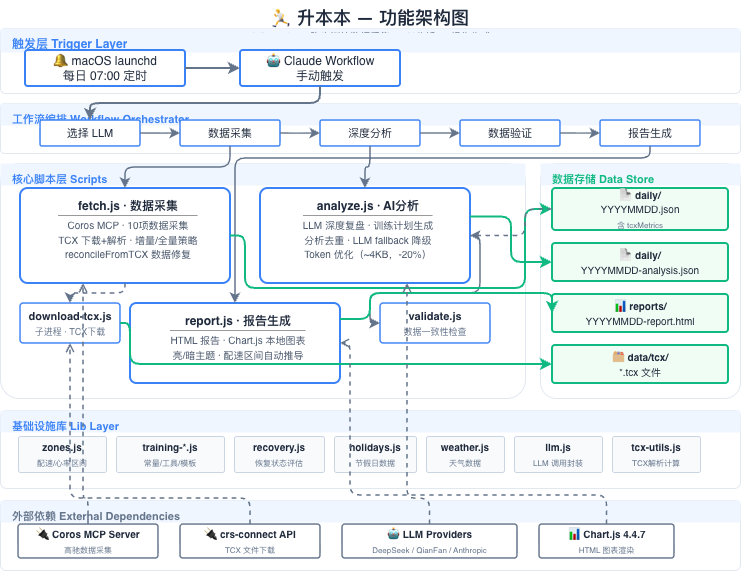

The diagram above was exported from draw.io. Its source (the exported page's mxGraphModel, read from the mxfile embedded in the PNG):
<mxGraphModel dx="748" dy="716" grid="1" gridSize="10" guides="1" tooltips="1" connect="1" arrows="1" fold="1" page="1" pageScale="1" pageWidth="827" pageHeight="1169" math="0" shadow="0">
  <root>
    <mxCell id="0" />
    <mxCell id="1" parent="0" />
    <mxCell id="zone-trigger" parent="1" style="rounded=1;whiteSpace=wrap;html=1;fillColor=#FFFFFF;strokeColor=#E2E8F0;strokeWidth=1;arcSize=8;" value="" vertex="1">
      <mxGeometry height="65" width="740" x="30" y="30" as="geometry" />
    </mxCell>
    <mxCell id="hdr-trigger" parent="1" style="rounded=1;whiteSpace=wrap;html=1;fillColor=#EFF6FF;strokeColor=none;arcSize=8;" value="" vertex="1">
      <mxGeometry height="24" width="740" x="30" y="30" as="geometry" />
    </mxCell>
    <mxCell id="txt-trigger" parent="1" style="text;html=1;whiteSpace=wrap;overflow=hidden;align=left;spacingLeft=8;" value="&lt;font style=&quot;font-size:12px;&quot; color=&quot;#3B82F6&quot;&gt;&lt;b&gt;触发层 Trigger Layer&lt;/b&gt;&lt;/font&gt;" vertex="1">
      <mxGeometry height="20" width="200" x="32" y="32" as="geometry" />
    </mxCell>
    <mxCell id="n-launchd" parent="1" style="rounded=1;whiteSpace=wrap;html=1;fillColor=#FFFFFF;strokeColor=#3B82F6;strokeWidth=2;arcSize=8;" value="&lt;font style=&quot;font-size:12px;&quot; color=&quot;#1E293B&quot;&gt;🔔 macOS launchd&lt;br&gt;每日 07:00 定时&lt;/font&gt;" vertex="1">
      <mxGeometry height="36" width="160" x="55" y="52" as="geometry" />
    </mxCell>
    <mxCell id="n-claude" parent="1" style="rounded=1;whiteSpace=wrap;html=1;fillColor=#FFFFFF;strokeColor=#3B82F6;strokeWidth=2;arcSize=8;" value="&lt;font style=&quot;font-size:12px;&quot; color=&quot;#1E293B&quot;&gt;🤖 Claude Workflow&lt;br&gt;手动触发&lt;/font&gt;" vertex="1">
      <mxGeometry height="36" width="160" x="270" y="52" as="geometry" />
    </mxCell>
    <mxCell id="e-trig-1" edge="1" parent="1" source="n-launchd" style="edgeStyle=orthogonalEdgeStyle;exitX=1;exitY=0.5;entryX=0;entryY=0.5;strokeColor=#64748B;strokeWidth=2;endArrow=classic;" target="n-claude">
      <mxGeometry relative="1" as="geometry" />
    </mxCell>
    <mxCell id="zone-workflow" parent="1" style="rounded=1;whiteSpace=wrap;html=1;fillColor=#FFFFFF;strokeColor=#E2E8F0;strokeWidth=1;arcSize=8;" value="" vertex="1">
      <mxGeometry height="50" width="740" x="30" y="105" as="geometry" />
    </mxCell>
    <mxCell id="hdr-workflow" parent="1" style="rounded=1;whiteSpace=wrap;html=1;fillColor=#EFF6FF;strokeColor=none;arcSize=8;" value="" vertex="1">
      <mxGeometry height="22" width="740" x="30" y="105" as="geometry" />
    </mxCell>
    <mxCell id="txt-workflow" parent="1" style="text;html=1;whiteSpace=wrap;overflow=hidden;align=left;spacingLeft=8;" value="&lt;font style=&quot;font-size:11px;&quot; color=&quot;#3B82F6&quot;&gt;&lt;b&gt;工作流编排 Workflow Orchestrator&lt;/b&gt;&lt;/font&gt;" vertex="1">
      <mxGeometry height="18" width="300" x="32" y="107" as="geometry" />
    </mxCell>
    <mxCell id="n-wf1" parent="1" style="rounded=1;whiteSpace=wrap;html=1;fillColor=#FFFFFF;strokeColor=#3B82F6;strokeWidth=1.5;arcSize=8;" value="&lt;font style=&quot;font-size:11px;&quot; color=&quot;#1E293B&quot;&gt;选择 LLM&lt;/font&gt;" vertex="1">
      <mxGeometry height="26" width="100" x="70" y="122" as="geometry" />
    </mxCell>
    <mxCell id="n-wf2" parent="1" style="rounded=1;whiteSpace=wrap;html=1;fillColor=#FFFFFF;strokeColor=#3B82F6;strokeWidth=1.5;arcSize=8;" value="&lt;font style=&quot;font-size:11px;&quot; color=&quot;#1E293B&quot;&gt;数据采集&lt;/font&gt;" vertex="1">
      <mxGeometry height="26" width="100" x="210" y="122" as="geometry" />
    </mxCell>
    <mxCell id="n-wf3" parent="1" style="rounded=1;whiteSpace=wrap;html=1;fillColor=#FFFFFF;strokeColor=#3B82F6;strokeWidth=1.5;arcSize=8;" value="&lt;font style=&quot;font-size:11px;&quot; color=&quot;#1E293B&quot;&gt;深度分析&lt;/font&gt;" vertex="1">
      <mxGeometry height="26" width="100" x="350" y="122" as="geometry" />
    </mxCell>
    <mxCell id="n-wf4" parent="1" style="rounded=1;whiteSpace=wrap;html=1;fillColor=#FFFFFF;strokeColor=#3B82F6;strokeWidth=1.5;arcSize=8;" value="&lt;font style=&quot;font-size:11px;&quot; color=&quot;#1E293B&quot;&gt;数据验证&lt;/font&gt;" vertex="1">
      <mxGeometry height="26" width="100" x="490" y="122" as="geometry" />
    </mxCell>
    <mxCell id="n-wf5" parent="1" style="rounded=1;whiteSpace=wrap;html=1;fillColor=#FFFFFF;strokeColor=#3B82F6;strokeWidth=1.5;arcSize=8;" value="&lt;font style=&quot;font-size:11px;&quot; color=&quot;#1E293B&quot;&gt;报告生成&lt;/font&gt;" vertex="1">
      <mxGeometry height="26" width="100" x="630" y="122" as="geometry" />
    </mxCell>
    <mxCell id="e-wf-1" edge="1" parent="1" source="n-wf1" style="edgeStyle=orthogonalEdgeStyle;strokeColor=#64748B;strokeWidth=1.5;endArrow=classic;" target="n-wf2">
      <mxGeometry relative="1" as="geometry" />
    </mxCell>
    <mxCell id="e-wf-2" edge="1" parent="1" source="n-wf2" style="edgeStyle=orthogonalEdgeStyle;strokeColor=#64748B;strokeWidth=1.5;endArrow=classic;" target="n-wf3">
      <mxGeometry relative="1" as="geometry" />
    </mxCell>
    <mxCell id="e-wf-3" edge="1" parent="1" source="n-wf3" style="edgeStyle=orthogonalEdgeStyle;strokeColor=#64748B;strokeWidth=1.5;endArrow=classic;" target="n-wf4">
      <mxGeometry relative="1" as="geometry" />
    </mxCell>
    <mxCell id="e-wf-4" edge="1" parent="1" source="n-wf4" style="edgeStyle=orthogonalEdgeStyle;strokeColor=#64748B;strokeWidth=1.5;endArrow=classic;" target="n-wf5">
      <mxGeometry relative="1" as="geometry" />
    </mxCell>
    <mxCell id="e-claude-wf" edge="1" parent="1" source="n-claude" style="edgeStyle=orthogonalEdgeStyle;exitX=0.5;exitY=1;entryX=0.5;entryY=0;strokeColor=#64748B;strokeWidth=2;endArrow=classic;" target="n-wf1">
      <mxGeometry relative="1" as="geometry" />
    </mxCell>
    <mxCell id="zone-scripts" parent="1" style="rounded=1;whiteSpace=wrap;html=1;fillColor=#FFFFFF;strokeColor=#E2E8F0;strokeWidth=1;arcSize=8;" value="" vertex="1">
      <mxGeometry height="235" width="525" x="30" y="165" as="geometry" />
    </mxCell>
    <mxCell id="hdr-scripts" parent="1" style="rounded=1;whiteSpace=wrap;html=1;fillColor=#EFF6FF;strokeColor=none;arcSize=8;" value="" vertex="1">
      <mxGeometry height="22" width="525" x="30" y="165" as="geometry" />
    </mxCell>
    <mxCell id="txt-scripts" parent="1" style="text;html=1;whiteSpace=wrap;overflow=hidden;align=left;spacingLeft=8;" value="&lt;font style=&quot;font-size:11px;&quot; color=&quot;#3B82F6&quot;&gt;&lt;b&gt;核心脚本层 Scripts&lt;/b&gt;&lt;/font&gt;" vertex="1">
      <mxGeometry height="18" width="200" x="32" y="167" as="geometry" />
    </mxCell>
    <mxCell id="n-fetch" parent="1" style="rounded=1;whiteSpace=wrap;html=1;fillColor=#FFFFFF;strokeColor=#3B82F6;strokeWidth=2;arcSize=8;verticalAlign=top;spacingTop=4;spacingLeft=6;" value="&lt;font style=&quot;font-size:12px;&quot; color=&quot;#1E293B&quot;&gt;&lt;b&gt;fetch.js · 数据采集&lt;/b&gt;&lt;/font&gt;&lt;hr size=&quot;1&quot; style=&quot;margin:2px 0&quot;&gt;&lt;font style=&quot;font-size:10px;&quot; color=&quot;#475569&quot;&gt;Coros MCP · 10项数据采集&lt;br&gt;TCX 下载+解析 · 增量/全量策略&lt;br&gt;reconcileFromTCX 数据修复&lt;/font&gt;" vertex="1">
      <mxGeometry height="95" width="210" x="50" y="190" as="geometry" />
    </mxCell>
    <mxCell id="n-analyze" parent="1" style="rounded=1;whiteSpace=wrap;html=1;fillColor=#FFFFFF;strokeColor=#3B82F6;strokeWidth=2;arcSize=8;verticalAlign=top;spacingTop=4;spacingLeft=6;" value="&lt;font style=&quot;font-size:12px;&quot; color=&quot;#1E293B&quot;&gt;&lt;b&gt;analyze.js · AI分析&lt;/b&gt;&lt;/font&gt;&lt;hr size=&quot;1&quot; style=&quot;margin:2px 0&quot;&gt;&lt;font style=&quot;font-size:10px;&quot; color=&quot;#475569&quot;&gt;LLM 深度复盘 · 训练计划生成&lt;br&gt;分析去重 · LLM fallback 降级&lt;br&gt;Token 优化（~4KB，-20%）&lt;/font&gt;" vertex="1">
      <mxGeometry height="95" width="210" x="290" y="190" as="geometry" />
    </mxCell>
    <mxCell id="n-report" parent="1" style="rounded=1;whiteSpace=wrap;html=1;fillColor=#FFFFFF;strokeColor=#3B82F6;strokeWidth=2;arcSize=8;verticalAlign=top;spacingTop=4;spacingLeft=6;" value="&lt;font style=&quot;font-size:12px;&quot; color=&quot;#1E293B&quot;&gt;&lt;b&gt;report.js · 报告生成&lt;/b&gt;&lt;/font&gt;&lt;hr size=&quot;1&quot; style=&quot;margin:2px 0&quot;&gt;&lt;font style=&quot;font-size:10px;&quot; color=&quot;#475569&quot;&gt;HTML 报告 · Chart.js 本地图表&lt;br&gt;亮/暗主题 · 配速区间自动推导&lt;/font&gt;" vertex="1">
      <mxGeometry height="80" width="210" x="160" y="305" as="geometry" />
    </mxCell>
    <mxCell id="n-downloadtcx" parent="1" style="rounded=1;whiteSpace=wrap;html=1;fillColor=#FFFFFF;strokeColor=#3B82F6;strokeWidth=1.5;arcSize=8;" value="&lt;font style=&quot;font-size:11px;&quot; color=&quot;#1E293B&quot;&gt;&lt;b&gt;download-tcx.js&lt;/b&gt;&lt;/font&gt;&lt;br&gt;&lt;font style=&quot;font-size:9px;&quot; color=&quot;#64748B&quot;&gt;子进程 · TCX下载&lt;/font&gt;" vertex="1">
      <mxGeometry height="40" width="100" x="50" y="305" as="geometry" />
    </mxCell>
    <mxCell id="n-validate" parent="1" style="rounded=1;whiteSpace=wrap;html=1;fillColor=#FFFFFF;strokeColor=#3B82F6;strokeWidth=1.5;arcSize=8;" value="&lt;font style=&quot;font-size:11px;&quot; color=&quot;#1E293B&quot;&gt;&lt;b&gt;validate.js&lt;/b&gt;&lt;/font&gt;&lt;br&gt;&lt;font style=&quot;font-size:9px;&quot; color=&quot;#64748B&quot;&gt;数据一致性检查&lt;/font&gt;" vertex="1">
      <mxGeometry height="40" width="110" x="410" y="305" as="geometry" />
    </mxCell>
    <mxCell id="e-wf2-fetch" edge="1" parent="1" source="n-wf2" style="edgeStyle=orthogonalEdgeStyle;exitX=0.5;exitY=1;entryX=0.5;entryY=0;strokeColor=#64748B;strokeWidth=1.5;endArrow=classic;" target="n-fetch">
      <mxGeometry relative="1" as="geometry" />
    </mxCell>
    <mxCell id="e-wf3-analyze" edge="1" parent="1" source="n-wf3" style="edgeStyle=orthogonalEdgeStyle;exitX=0.5;exitY=1;entryX=0.5;entryY=0;strokeColor=#64748B;strokeWidth=1.5;endArrow=classic;" target="n-analyze">
      <mxGeometry relative="1" as="geometry" />
    </mxCell>
    <mxCell id="e-wf5-report" edge="1" parent="1" source="n-wf5" style="edgeStyle=orthogonalEdgeStyle;exitX=0.5;exitY=1;entryX=0.5;entryY=0;strokeColor=#64748B;strokeWidth=1.5;endArrow=classic;" target="n-report">
      <mxGeometry relative="1" as="geometry">
        <Array as="points">
          <mxPoint x="680" y="160" />
          <mxPoint x="265" y="160" />
        </Array>
      </mxGeometry>
    </mxCell>
    <mxCell id="e-fetch-dltcx" edge="1" parent="1" source="n-fetch" style="edgeStyle=orthogonalEdgeStyle;exitX=0.5;exitY=1;entryX=0.5;entryY=0;strokeColor=#64748B;strokeWidth=1.5;endArrow=classic;dashed=1;" target="n-downloadtcx">
      <mxGeometry relative="1" as="geometry" />
    </mxCell>
    <mxCell id="e-analyze-validate" edge="1" parent="1" source="n-analyze" style="edgeStyle=orthogonalEdgeStyle;exitX=1;exitY=0.5;entryX=0;entryY=0.5;strokeColor=#64748B;strokeWidth=1.5;endArrow=classic;" target="n-validate">
      <mxGeometry relative="1" as="geometry" />
    </mxCell>
    <mxCell id="zone-data" parent="1" style="rounded=1;whiteSpace=wrap;html=1;fillColor=#FFFFFF;strokeColor=#E2E8F0;strokeWidth=1;arcSize=8;" value="" vertex="1">
      <mxGeometry height="235" width="200" x="570" y="165" as="geometry" />
    </mxCell>
    <mxCell id="hdr-data" parent="1" style="rounded=1;whiteSpace=wrap;html=1;fillColor=#EFF6FF;strokeColor=none;arcSize=8;" value="" vertex="1">
      <mxGeometry height="22" width="200" x="570" y="165" as="geometry" />
    </mxCell>
    <mxCell id="txt-data" parent="1" style="text;html=1;whiteSpace=wrap;overflow=hidden;align=left;spacingLeft=8;" value="&lt;font style=&quot;font-size:11px;&quot; color=&quot;#10B981&quot;&gt;&lt;b&gt;数据存储 Data Store&lt;/b&gt;&lt;/font&gt;" vertex="1">
      <mxGeometry height="18" width="200" x="572" y="167" as="geometry" />
    </mxCell>
    <mxCell id="n-dailyjson" parent="1" style="rounded=1;whiteSpace=wrap;html=1;fillColor=#F0FDF4;strokeColor=#10B981;strokeWidth=2;arcSize=8;" value="&lt;font style=&quot;font-size:10px;&quot; color=&quot;#1E293B&quot;&gt;&lt;b&gt;📄 daily/&lt;/b&gt;&lt;br&gt;YYYYMMDD.json&lt;br&gt;&lt;font style=&quot;font-size:8px;&quot; color=&quot;#64748B&quot;&gt;含 tcxMetrics&lt;/font&gt;&lt;/font&gt;" vertex="1">
      <mxGeometry height="42" width="176" x="582" y="190" as="geometry" />
    </mxCell>
    <mxCell id="n-analysisjson" parent="1" style="rounded=1;whiteSpace=wrap;html=1;fillColor=#F0FDF4;strokeColor=#10B981;strokeWidth=2;arcSize=8;" value="&lt;font style=&quot;font-size:10px;&quot; color=&quot;#1E293B&quot;&gt;&lt;b&gt;📄 daily/&lt;/b&gt;&lt;br&gt;YYYYMMDD-analysis.json&lt;/font&gt;" vertex="1">
      <mxGeometry height="38" width="176" x="582" y="245" as="geometry" />
    </mxCell>
    <mxCell id="n-reporthtml" parent="1" style="rounded=1;whiteSpace=wrap;html=1;fillColor=#F0FDF4;strokeColor=#10B981;strokeWidth=2;arcSize=8;" value="&lt;font style=&quot;font-size:10px;&quot; color=&quot;#1E293B&quot;&gt;&lt;b&gt;📊 reports/&lt;/b&gt;&lt;br&gt;YYYYMMDD-report.html&lt;/font&gt;" vertex="1">
      <mxGeometry height="38" width="176" x="582" y="296" as="geometry" />
    </mxCell>
    <mxCell id="n-tcxfiles" parent="1" style="rounded=1;whiteSpace=wrap;html=1;fillColor=#F0FDF4;strokeColor=#10B981;strokeWidth=2;arcSize=8;" value="&lt;font style=&quot;font-size:10px;&quot; color=&quot;#1E293B&quot;&gt;&lt;b&gt;🗂 data/tcx/&lt;/b&gt;&lt;br&gt;*.tcx 文件&lt;/font&gt;" vertex="1">
      <mxGeometry height="38" width="176" x="582" y="347" as="geometry" />
    </mxCell>
    <mxCell id="e-fetch-dailyjson" edge="1" parent="1" source="n-fetch" style="edgeStyle=orthogonalEdgeStyle;exitX=1;exitY=0.5;entryX=0;entryY=0.5;strokeColor=#10B981;strokeWidth=2;endArrow=classic;" target="n-dailyjson">
      <mxGeometry relative="1" as="geometry">
        <Array as="points">
          <mxPoint x="275" y="238" />
          <mxPoint x="275" y="290" />
          <mxPoint x="555" y="290" />
          <mxPoint x="555" y="211" />
        </Array>
      </mxGeometry>
    </mxCell>
    <mxCell id="e-dltcx-tcx" edge="1" parent="1" source="n-downloadtcx" style="edgeStyle=orthogonalEdgeStyle;exitX=1;exitY=0.5;entryX=0;entryY=0.5;strokeColor=#10B981;strokeWidth=2;endArrow=classic;" target="n-tcxfiles">
      <mxGeometry relative="1" as="geometry">
        <Array as="points">
          <mxPoint x="160" y="325" />
          <mxPoint x="160" y="366" />
        </Array>
      </mxGeometry>
    </mxCell>
    <mxCell id="e-analyze-analysisjson" edge="1" parent="1" source="n-analyze" style="edgeStyle=orthogonalEdgeStyle;exitX=1;exitY=0.3;entryX=0;entryY=0.5;strokeColor=#10B981;strokeWidth=2;endArrow=classic;" target="n-analysisjson">
      <mxGeometry relative="1" as="geometry" />
    </mxCell>
    <mxCell id="e-report-reporthtml" edge="1" parent="1" source="n-report" style="edgeStyle=orthogonalEdgeStyle;exitX=1;exitY=0.2;entryX=0;entryY=0.5;strokeColor=#10B981;strokeWidth=2;endArrow=classic;" target="n-reporthtml">
      <mxGeometry relative="1" as="geometry">
        <Array as="points">
          <mxPoint x="400" y="321" />
          <mxPoint x="400" y="295" />
          <mxPoint x="582" y="295" />
        </Array>
      </mxGeometry>
    </mxCell>
    <mxCell id="e-dailyjson-analyze" edge="1" parent="1" source="n-dailyjson" style="edgeStyle=orthogonalEdgeStyle;exitX=0;exitY=0.5;entryX=1;entryY=0.5;strokeColor=#64748B;strokeWidth=1.5;endArrow=classic;dashed=1;" target="n-analyze">
      <mxGeometry relative="1" as="geometry">
        <Array as="points">
          <mxPoint x="555" y="211" />
          <mxPoint x="555" y="237" />
        </Array>
      </mxGeometry>
    </mxCell>
    <mxCell id="zone-lib" parent="1" style="rounded=1;whiteSpace=wrap;html=1;fillColor=#FFFFFF;strokeColor=#E2E8F0;strokeWidth=1;arcSize=8;" value="" vertex="1">
      <mxGeometry height="78" width="740" x="30" y="412" as="geometry" />
    </mxCell>
    <mxCell id="hdr-lib" parent="1" style="rounded=1;whiteSpace=wrap;html=1;fillColor=#EFF6FF;strokeColor=none;arcSize=8;" value="" vertex="1">
      <mxGeometry height="22" width="740" x="30" y="412" as="geometry" />
    </mxCell>
    <mxCell id="txt-lib" parent="1" style="text;html=1;whiteSpace=wrap;overflow=hidden;align=left;spacingLeft=8;" value="&lt;font style=&quot;font-size:11px;&quot; color=&quot;#3B82F6&quot;&gt;&lt;b&gt;基础设施库 Lib Layer&lt;/b&gt;&lt;/font&gt;" vertex="1">
      <mxGeometry height="18" width="250" x="32" y="414" as="geometry" />
    </mxCell>
    <mxCell id="n-zones" parent="1" style="rounded=1;whiteSpace=wrap;html=1;fillColor=#F8FAFC;strokeColor=#CBD5E1;strokeWidth=1;arcSize=6;" value="&lt;font style=&quot;font-size:10px;&quot; color=&quot;#1E293B&quot;&gt;&lt;b&gt;zones.js&lt;/b&gt;&lt;/font&gt;&lt;br&gt;&lt;font style=&quot;font-size:8px;&quot; color=&quot;#64748B&quot;&gt;配速/心率区间&lt;/font&gt;" vertex="1">
      <mxGeometry height="36" width="88" x="48" y="438" as="geometry" />
    </mxCell>
    <mxCell id="n-trainingconst" parent="1" style="rounded=1;whiteSpace=wrap;html=1;fillColor=#F8FAFC;strokeColor=#CBD5E1;strokeWidth=1;arcSize=6;" value="&lt;font style=&quot;font-size:10px;&quot; color=&quot;#1E293B&quot;&gt;&lt;b&gt;training-*.js&lt;/b&gt;&lt;/font&gt;&lt;br&gt;&lt;font style=&quot;font-size:8px;&quot; color=&quot;#64748B&quot;&gt;常量/工具/模板&lt;/font&gt;" vertex="1">
      <mxGeometry height="36" width="108" x="146" y="438" as="geometry" />
    </mxCell>
    <mxCell id="n-recovery" parent="1" style="rounded=1;whiteSpace=wrap;html=1;fillColor=#F8FAFC;strokeColor=#CBD5E1;strokeWidth=1;arcSize=6;" value="&lt;font style=&quot;font-size:10px;&quot; color=&quot;#1E293B&quot;&gt;&lt;b&gt;recovery.js&lt;/b&gt;&lt;/font&gt;&lt;br&gt;&lt;font style=&quot;font-size:8px;&quot; color=&quot;#64748B&quot;&gt;恢复状态评估&lt;/font&gt;" vertex="1">
      <mxGeometry height="36" width="90" x="264" y="438" as="geometry" />
    </mxCell>
    <mxCell id="n-holidays" parent="1" style="rounded=1;whiteSpace=wrap;html=1;fillColor=#F8FAFC;strokeColor=#CBD5E1;strokeWidth=1;arcSize=6;" value="&lt;font style=&quot;font-size:10px;&quot; color=&quot;#1E293B&quot;&gt;&lt;b&gt;holidays.js&lt;/b&gt;&lt;/font&gt;&lt;br&gt;&lt;font style=&quot;font-size:8px;&quot; color=&quot;#64748B&quot;&gt;节假日数据&lt;/font&gt;" vertex="1">
      <mxGeometry height="36" width="82" x="364" y="438" as="geometry" />
    </mxCell>
    <mxCell id="n-weather" parent="1" style="rounded=1;whiteSpace=wrap;html=1;fillColor=#F8FAFC;strokeColor=#CBD5E1;strokeWidth=1;arcSize=6;" value="&lt;font style=&quot;font-size:10px;&quot; color=&quot;#1E293B&quot;&gt;&lt;b&gt;weather.js&lt;/b&gt;&lt;/font&gt;&lt;br&gt;&lt;font style=&quot;font-size:8px;&quot; color=&quot;#64748B&quot;&gt;天气数据&lt;/font&gt;" vertex="1">
      <mxGeometry height="36" width="78" x="456" y="438" as="geometry" />
    </mxCell>
    <mxCell id="n-llm" parent="1" style="rounded=1;whiteSpace=wrap;html=1;fillColor=#F8FAFC;strokeColor=#CBD5E1;strokeWidth=1;arcSize=6;" value="&lt;font style=&quot;font-size:10px;&quot; color=&quot;#1E293B&quot;&gt;&lt;b&gt;llm.js&lt;/b&gt;&lt;/font&gt;&lt;br&gt;&lt;font style=&quot;font-size:8px;&quot; color=&quot;#64748B&quot;&gt;LLM 调用封装&lt;/font&gt;" vertex="1">
      <mxGeometry height="36" width="88" x="544" y="438" as="geometry" />
    </mxCell>
    <mxCell id="n-tcxutils" parent="1" style="rounded=1;whiteSpace=wrap;html=1;fillColor=#F8FAFC;strokeColor=#CBD5E1;strokeWidth=1;arcSize=6;" value="&lt;font style=&quot;font-size:10px;&quot; color=&quot;#1E293B&quot;&gt;&lt;b&gt;tcx-utils.js&lt;/b&gt;&lt;/font&gt;&lt;br&gt;&lt;font style=&quot;font-size:8px;&quot; color=&quot;#64748B&quot;&gt;TCX解析计算&lt;/font&gt;" vertex="1">
      <mxGeometry height="36" width="88" x="642" y="438" as="geometry" />
    </mxCell>
    <mxCell id="zone-external" parent="1" style="rounded=1;whiteSpace=wrap;html=1;fillColor=#FFFFFF;strokeColor=#E2E8F0;strokeWidth=1;arcSize=8;" value="" vertex="1">
      <mxGeometry height="70" width="740" x="30" y="502" as="geometry" />
    </mxCell>
    <mxCell id="hdr-external" parent="1" style="rounded=1;whiteSpace=wrap;html=1;fillColor=#EFF6FF;strokeColor=none;arcSize=8;" value="" vertex="1">
      <mxGeometry height="22" width="740" x="30" y="502" as="geometry" />
    </mxCell>
    <mxCell id="txt-external" parent="1" style="text;html=1;whiteSpace=wrap;overflow=hidden;align=left;spacingLeft=8;" value="&lt;font style=&quot;font-size:11px;&quot; color=&quot;#64748B&quot;&gt;&lt;b&gt;外部依赖 External Dependencies&lt;/b&gt;&lt;/font&gt;" vertex="1">
      <mxGeometry height="18" width="300" x="32" y="504" as="geometry" />
    </mxCell>
    <mxCell id="n-corosmcp" parent="1" style="rounded=1;whiteSpace=wrap;html=1;fillColor=#FFFFFF;strokeColor=#64748B;strokeWidth=1.5;arcSize=8;" value="&lt;font style=&quot;font-size:10px;&quot; color=&quot;#1E293B&quot;&gt;&lt;b&gt;🔌 Coros MCP Server&lt;/b&gt;&lt;/font&gt;&lt;br&gt;&lt;font style=&quot;font-size:8px;&quot; color=&quot;#64748B&quot;&gt;高驰数据采集&lt;/font&gt;" vertex="1">
      <mxGeometry height="34" width="140" x="48" y="526" as="geometry" />
    </mxCell>
    <mxCell id="n-crsconnect" parent="1" style="rounded=1;whiteSpace=wrap;html=1;fillColor=#FFFFFF;strokeColor=#64748B;strokeWidth=1.5;arcSize=8;" value="&lt;font style=&quot;font-size:10px;&quot; color=&quot;#1E293B&quot;&gt;&lt;b&gt;🔌 crs-connect API&lt;/b&gt;&lt;/font&gt;&lt;br&gt;&lt;font style=&quot;font-size:8px;&quot; color=&quot;#64748B&quot;&gt;TCX 文件下载&lt;/font&gt;" vertex="1">
      <mxGeometry height="34" width="140" x="210" y="526" as="geometry" />
    </mxCell>
    <mxCell id="n-llmproviders" parent="1" style="rounded=1;whiteSpace=wrap;html=1;fillColor=#FFFFFF;strokeColor=#64748B;strokeWidth=1.5;arcSize=8;" value="&lt;font style=&quot;font-size:10px;&quot; color=&quot;#1E293B&quot;&gt;&lt;b&gt;🤖 LLM Providers&lt;/b&gt;&lt;/font&gt;&lt;br&gt;&lt;font style=&quot;font-size:8px;&quot; color=&quot;#64748B&quot;&gt;DeepSeek / QianFan / Anthropic&lt;/font&gt;" vertex="1">
      <mxGeometry height="34" width="175" x="372" y="526" as="geometry" />
    </mxCell>
    <mxCell id="n-chartjs" parent="1" style="rounded=1;whiteSpace=wrap;html=1;fillColor=#FFFFFF;strokeColor=#64748B;strokeWidth=1.5;arcSize=8;" value="&lt;font style=&quot;font-size:10px;&quot; color=&quot;#1E293B&quot;&gt;&lt;b&gt;📊 Chart.js 4.4.7&lt;/b&gt;&lt;/font&gt;&lt;br&gt;&lt;font style=&quot;font-size:8px;&quot; color=&quot;#64748B&quot;&gt;HTML 图表渲染&lt;/font&gt;" vertex="1">
      <mxGeometry height="34" width="135" x="569" y="526" as="geometry" />
    </mxCell>
    <mxCell id="e-coros-fetch" edge="1" parent="1" source="n-corosmcp" style="edgeStyle=orthogonalEdgeStyle;exitX=0.5;exitY=0;entryX=0.3;entryY=1;strokeColor=#64748B;strokeWidth=1.5;endArrow=open;dashed=1;" target="n-fetch">
      <mxGeometry relative="1" as="geometry">
        <Array as="points">
          <mxPoint x="118" y="500" />
          <mxPoint x="113" y="500" />
        </Array>
      </mxGeometry>
    </mxCell>
    <mxCell id="e-crs-dltcx" edge="1" parent="1" source="n-crsconnect" style="edgeStyle=orthogonalEdgeStyle;exitX=0.5;exitY=0;entryX=0.5;entryY=1;strokeColor=#64748B;strokeWidth=1.5;endArrow=open;dashed=1;" target="n-downloadtcx">
      <mxGeometry relative="1" as="geometry">
        <Array as="points">
          <mxPoint x="280" y="500" />
          <mxPoint x="100" y="500" />
        </Array>
      </mxGeometry>
    </mxCell>
    <mxCell id="e-llm-analyze" edge="1" parent="1" source="n-llmproviders" style="edgeStyle=orthogonalEdgeStyle;exitX=0.5;exitY=0;entryX=0.7;entryY=1;strokeColor=#64748B;strokeWidth=1.5;endArrow=open;dashed=1;" target="n-analyze">
      <mxGeometry relative="1" as="geometry">
        <Array as="points">
          <mxPoint x="459" y="500" />
          <mxPoint x="437" y="500" />
        </Array>
      </mxGeometry>
    </mxCell>
    <mxCell id="e-chartjs-report" edge="1" parent="1" source="n-chartjs" style="edgeStyle=orthogonalEdgeStyle;exitX=0.5;exitY=0;entryX=1;entryY=0.5;strokeColor=#64748B;strokeWidth=1.5;endArrow=open;dashed=1;" target="n-report">
      <mxGeometry relative="1" as="geometry">
        <Array as="points">
          <mxPoint x="636" y="497" />
          <mxPoint x="380" y="497" />
          <mxPoint x="380" y="345" />
        </Array>
      </mxGeometry>
    </mxCell>
    <mxCell id="title" parent="1" style="text;html=1;whiteSpace=wrap;overflow=hidden;align=center;" value="&lt;font style=&quot;font-size:18px;&quot; color=&quot;#1E293B&quot;&gt;&lt;b&gt;🏃 升本本 — 功能架构图&lt;/b&gt;&lt;/font&gt;&lt;br&gt;&lt;font style=&quot;font-size:10px;&quot; color=&quot;#64748B&quot;&gt;daily-review · 跑步训练数据采集 → AI分析 → 报告生成&lt;/font&gt;" vertex="1">
      <mxGeometry height="30" width="400" x="200" y="2" as="geometry" />
    </mxCell>
  </root>
</mxGraphModel>